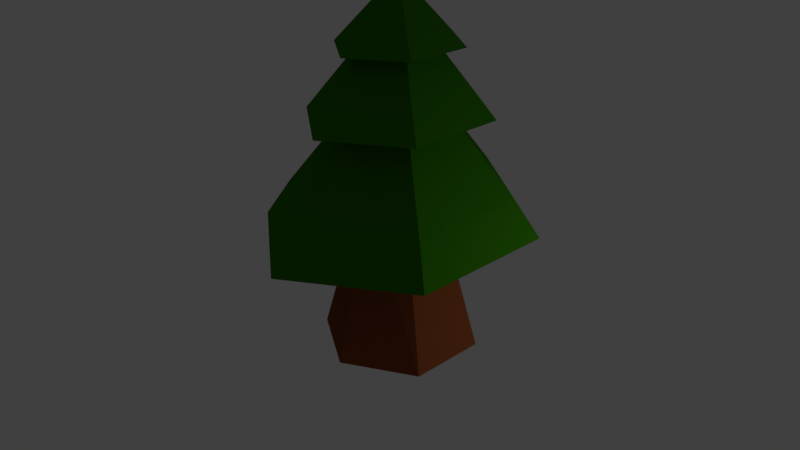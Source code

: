 # Source: Tree.blend  (saved by Blender 2.78.0; exported with 4.5.12 LTS)
import bpy
from mathutils import Matrix  # noqa: F401  (used for matrix-valued properties, if any)

bpy.ops.wm.read_factory_settings(use_empty=True)
scene = bpy.context.scene
scene.name = 'Scene'

# ---- collections
col_collection_1 = bpy.data.collections.new('Collection 1'); scene.collection.children.link(col_collection_1)

# ---- materials (node trees are filled in below, after node groups)
mat_mattrunk = bpy.data.materials.new('matTrunk')
mat_mattrunk.alpha_threshold = 0.0
mat_mattrunk.use_transparent_shadow = False
mat_mattrunk.diffuse_color = (0.214, 0.05798, 0.01813, 1.0)
mat_mattrunk.roughness = 0.5
mat_mattree = bpy.data.materials.new('matTree')
mat_mattree.alpha_threshold = 0.0
mat_mattree.use_transparent_shadow = False
mat_mattree.diffuse_color = (0.03119, 0.1789, 0.002571, 1.0)
mat_mattree.roughness = 0.5

# ---- material node trees

# ---- world
world_world = bpy.data.worlds.new('World'); scene.world = world_world
world_world.color = (0.05088, 0.05088, 0.05088)
world_world.use_sun_shadow = False
world_world.sun_shadow_jitter_overblur = 0.0
world_world.cycles.sampling_method = 'MANUAL'

# ---- cameras
cam_camera = bpy.data.cameras.new('Camera')
cam_camera.clip_end = 100.0
cam_camera.lens = 35.0
cam_camera.sensor_width = 32.0
cam_camera.sensor_height = 18.0
cam_camera.ortho_scale = 7.314
cam_camera.dof.focus_distance = 0.0
cam_camera.dof.aperture_fstop = 128.0

# ---- lights
light_lamp = bpy.data.lights.new('Lamp', 'POINT')
light_lamp.transmission_factor = 0.0
light_lamp.cutoff_distance = 30.0
light_lamp.energy = 100.0
light_lamp.shadow_buffer_clip_start = 1.001
light_lamp.shadow_soft_size = 0.1
light_lamp.shadow_maximum_resolution = 0.006
light_lamp.use_absolute_resolution = True

# ---- meshes
me_cylinder = bpy.data.meshes.new('Cylinder')
me_cylinder.from_pydata([(0.0, 1.0, -1.372), (-1.472e-08, 0.4948, 0.628), (0.866, 0.5, -1.372), (0.361, 0.2474, 0.628), (0.866, -0.5, -1.372), (0.361, -0.2474, 0.628), (-8.742e-08, -1.0, -1.372), (-5.116e-08, -0.4948, 0.628), (-0.866, -0.5, -1.372), (-0.361, -0.2474, 0.628), (-0.866, 0.5, -1.372), (-0.361, 0.2474, 0.628), (1.129, 0.7737, 0.628), (3.849e-08, 1.547, 0.628), (1.129, -0.7737, 0.628), (-7.545e-08, -1.547, 0.628), (-1.129, -0.7737, 0.628), (-1.129, 0.7737, 0.628), (0.5092, 0.349, 1.58), (1.736e-08, 0.698, 1.58), (0.5092, -0.349, 1.58), (-3.404e-08, -0.698, 1.58), (-0.5092, -0.349, 1.58), (-0.5092, 0.349, 1.58), (0.5092, 0.349, 1.58), (1.736e-08, 0.698, 1.58), (0.5092, -0.349, 1.58), (-3.404e-08, -0.698, 1.58), (-0.5092, -0.349, 1.58), (-0.5092, 0.349, 1.58), (0.9153, 0.6273, 1.58), (4.706e-08, 1.255, 1.58), (0.9153, -0.6273, 1.58), (-4.534e-08, -1.255, 1.58), (-0.9153, -0.6273, 1.58), (-0.9153, 0.6273, 1.58), (0.3747, 0.2568, 2.384), (-5.208e-08, 0.5136, 2.384), (0.3747, -0.2568, 2.384), (-8.99e-08, -0.5136, 2.384), (-0.3747, -0.2568, 2.384), (-0.3747, 0.2568, 2.384), (0.6184, 0.4239, 2.384), (-2.133e-08, 0.8477, 2.384), (0.6184, -0.4239, 2.384), (-8.375e-08, -0.8477, 2.384), (-0.6184, -0.4239, 2.384), (-0.6184, 0.4239, 2.384), (0.09246, -0.0126, 3.104), (0.03462, 0.02705, 3.104), (0.09246, -0.09189, 3.104), (0.03462, -0.1315, 3.104), (-0.02322, -0.09189, 3.104), (-0.02322, -0.0126, 3.104), (0.361, 0.2474, 0.628), (-1.472e-08, 0.4948, 0.628), (0.361, -0.2474, 0.628), (-5.116e-08, -0.4948, 0.628), (-0.361, -0.2474, 0.628), (-0.361, 0.2474, 0.628), (1.129, 0.7737, 0.628), (3.849e-08, 1.547, 0.628), (1.129, -0.7737, 0.628), (-7.545e-08, -1.547, 0.628), (-1.129, -0.7737, 0.628), (-1.129, 0.7737, 0.628), (0.4444, 0.3046, 0.1627), (-8.936e-09, 0.6092, 0.1627), (0.4444, -0.3046, 0.1627), (-5.38e-08, -0.6092, 0.1627), (-0.4444, -0.3046, 0.1627), (-0.4444, 0.3046, 0.1627), (1.39, 0.9525, 0.1627), (5.658e-08, 1.905, 0.1627), (1.39, -0.9525, 0.1627), (-8.371e-08, -1.905, 0.1627), (-1.39, -0.9525, 0.1627), (-1.39, 0.9525, 0.1627)], [], [(0, 1, 3, 2), (2, 3, 5, 4), (4, 5, 7, 6), (6, 7, 9, 8), (7, 5, 56, 57), (8, 9, 11, 10), (10, 11, 1, 0), (0, 2, 4, 6, 8, 10), (17, 16, 22, 23), (13, 12, 60, 61), (3, 1, 55, 54), (9, 7, 57, 58), (15, 16, 64, 63), (11, 9, 58, 59), (19, 23, 29, 25), (15, 14, 20, 21), (12, 13, 19, 18), (13, 17, 23, 19), (16, 15, 21, 22), (14, 12, 18, 20), (29, 28, 34, 35), (22, 21, 27, 28), (20, 18, 24, 26), (23, 22, 28, 29), (21, 20, 26, 27), (18, 19, 25, 24), (31, 35, 41, 37), (27, 26, 32, 33), (24, 25, 31, 30), (25, 29, 35, 31), (28, 27, 33, 34), (26, 24, 30, 32), (41, 40, 46, 47), (34, 33, 39, 40), (32, 30, 36, 38), (35, 34, 40, 41), (33, 32, 38, 39), (30, 31, 37, 36), (46, 45, 51, 52), (39, 38, 44, 45), (36, 37, 43, 42), (37, 41, 47, 43), (40, 39, 45, 46), (38, 36, 42, 44), (48, 49, 53, 52, 51, 50), (44, 42, 48, 50), (47, 46, 52, 53), (45, 44, 50, 51), (42, 43, 49, 48), (43, 47, 53, 49), (55, 59, 71, 67), (62, 63, 75, 74), (56, 54, 66, 68), (65, 61, 73, 77), (59, 58, 70, 71), (60, 62, 74, 72), (16, 17, 65, 64), (5, 3, 54, 56), (12, 14, 62, 60), (17, 13, 61, 65), (14, 15, 63, 62), (1, 11, 59, 55), (70, 69, 75, 76), (68, 66, 72, 74), (71, 70, 76, 77), (66, 67, 73, 72), (69, 68, 74, 75), (67, 71, 77, 73), (57, 56, 68, 69), (63, 64, 76, 75), (61, 60, 72, 73), (58, 57, 69, 70), (64, 65, 77, 76), (54, 55, 67, 66)])
me_cylinder.polygons.foreach_set('material_index', [0, 0, 0, 0, 0, 0, 0, 0, 1, 1, 0, 0, 1, 0, 1, 1, 1, 1, 1, 1, 1, 1, 1, 1, 1, 1, 1, 1, 1, 1, 1, 1, 1, 1, 1, 1, 1, 1, 1, 1, 1, 1, 1, 1, 1, 1, 1, 1, 1, 1, 0, 1, 0, 1, 0, 1, 1, 0, 1, 1, 1, 0, 1, 1, 1, 1, 1, 1, 0, 1, 1, 0, 1, 0])
me_cylinder.materials.append(mat_mattrunk)
me_cylinder.materials.append(mat_mattree)
me_cylinder.use_remesh_preserve_volume = False
me_cylinder.use_remesh_preserve_attributes = False
me_cylinder.use_mirror_vertex_groups = False
me_cylinder.update()

# ---- objects
ob_tree = bpy.data.objects.new('Tree', me_cylinder)
ob_lamp = bpy.data.objects.new('Lamp', light_lamp)
ob_camera = bpy.data.objects.new('Camera', cam_camera)

# ---- transforms, parenting, visibility, modifiers, constraints
ob_tree.location = (0.5111, 0.3374, 1.348)
ob_tree.lineart.crease_threshold = 0.0
ob_lamp.location = (5.145, 1.868, 1.216)
ob_lamp.rotation_euler = (0.6503, 0.05522, 1.866)
ob_lamp.lock_rotations_4d = False
ob_lamp.empty_display_type = 'ARROWS'
ob_lamp.color = (0.0, 0.0, 0.0, 0.0)
ob_lamp.lineart.crease_threshold = 0.0
ob_camera.location = (7.421, -6.17, 6.232)
ob_camera.rotation_euler = (1.109, 0.0, 0.8149)
ob_camera.lock_rotations_4d = False
ob_camera.empty_display_type = 'ARROWS'
ob_camera.color = (0.0, 0.0, 0.0, 0.0)
ob_camera.display_type = 'WIRE'
ob_camera.lineart.crease_threshold = 0.0

# ---- collection membership
col_collection_1.objects.link(ob_tree)
col_collection_1.objects.link(ob_lamp)
col_collection_1.objects.link(ob_camera)

# ---- scene / render settings (as saved in the file)
scene.camera = ob_camera
scene.frame_start = 1; scene.frame_end = 250; scene.frame_set(1)
scene.render.engine = 'BLENDER_EEVEE_NEXT'
scene.render.resolution_percentage = 50
scene.render.dither_intensity = 0.0
scene.cycles.use_denoising = False
scene.cycles.samples = 128
scene.cycles.sampling_pattern = 'TABULATED_SOBOL'
scene.cycles.light_sampling_threshold = 0.0
scene.cycles.use_adaptive_sampling = False
scene.cycles.use_light_tree = False
scene.cycles.blur_glossy = 0.0
scene.cycles.sample_clamp_indirect = 0.0
scene.view_settings.view_transform = 'Standard'
bpy.context.view_layer.update()

